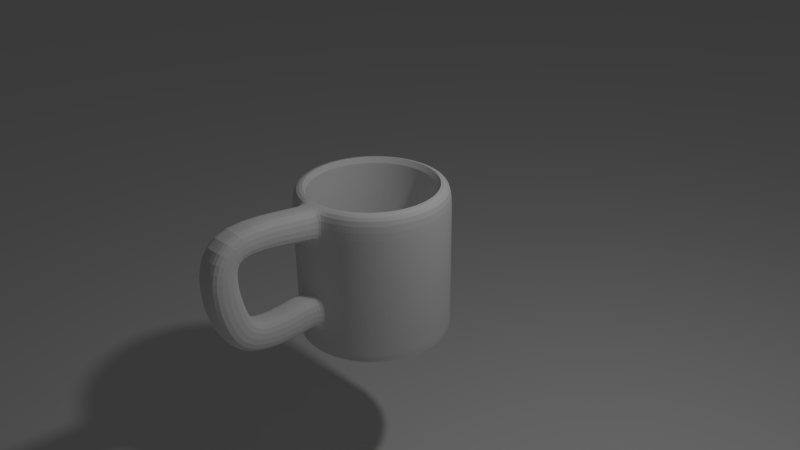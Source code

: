# Source: cup.blend  (saved by Blender 2.76.0; exported with 4.5.12 LTS)
import bpy
from mathutils import Matrix  # noqa: F401  (used for matrix-valued properties, if any)

bpy.ops.wm.read_factory_settings(use_empty=True)
scene = bpy.context.scene
scene.name = 'Scene'

# ---- collections
col_collection_1 = bpy.data.collections.new('Collection 1'); scene.collection.children.link(col_collection_1)

# ---- world
world_world = bpy.data.worlds.new('World'); scene.world = world_world
world_world.color = (0.05088, 0.05088, 0.05088)
world_world.use_sun_shadow = False
world_world.sun_shadow_jitter_overblur = 0.0
world_world.cycles.sampling_method = 'MANUAL'
world_world.cycles.sample_map_resolution = 256

# ---- cameras
cam_camera = bpy.data.cameras.new('Camera')
cam_camera.clip_end = 100.0
cam_camera.lens = 35.0
cam_camera.sensor_width = 32.0
cam_camera.sensor_height = 18.0
cam_camera.ortho_scale = 7.314
cam_camera.dof.focus_distance = 0.0
cam_camera.dof.aperture_fstop = 128.0

# ---- lights
light_lamp = bpy.data.lights.new('Lamp', 'POINT')
light_lamp.transmission_factor = 0.0
light_lamp.cutoff_distance = 30.0
light_lamp.energy = 100.0
light_lamp.shadow_buffer_clip_start = 1.001
light_lamp.shadow_soft_size = 0.1
light_lamp.shadow_maximum_resolution = 0.006
light_lamp.use_absolute_resolution = True
light_lamp.cycles.use_multiple_importance_sampling = False

# ---- meshes
me_plane = bpy.data.meshes.new('Plane')
me_plane.from_pydata([(-1.0, -1.0, 0.0), (1.0, -1.0, 0.0), (-1.0, 1.0, 0.0), (1.0, 1.0, 0.0)], [], [(0, 1, 3, 2)])
me_plane.use_remesh_preserve_volume = False
me_plane.use_remesh_preserve_attributes = False
me_plane.use_mirror_vertex_groups = False
me_plane.update()
me_cylinder = bpy.data.meshes.new('Cylinder')
me_cylinder.from_pydata([(-4.845e-08, 0.8731, -1.0), (-7.047e-08, 0.8154, 1.0), (0.1703, 0.8563, -1.0), (0.1591, 0.7998, 1.0), (0.3341, 0.8066, -1.0), (0.3121, 0.7534, 1.0), (0.4851, 0.726, -1.0), (0.453, 0.678, 1.0), (0.6174, 0.6174, -1.0), (0.5766, 0.5766, 1.0), (0.726, 0.4851, -1.0), (0.678, 0.453, 1.0), (0.8066, 0.3341, -1.0), (0.7534, 0.3121, 1.0), (0.8563, 0.1703, -1.0), (0.7998, 0.1591, 1.0), (0.8731, 5.602e-08, -1.0), (0.8154, 4.717e-08, 1.0), (0.8563, -0.1703, -1.0), (0.7998, -0.1591, 1.0), (0.8066, -0.3341, -1.0), (0.7534, -0.3121, 1.0), (0.726, -0.4851, -1.0), (0.678, -0.453, 1.0), (0.6174, -0.6174, -1.0), (0.5766, -0.5766, 1.0), (0.4851, -0.726, -1.0), (0.453, -0.678, 1.0), (0.3341, -0.8066, -1.0), (0.3121, -0.7534, 1.0), (0.1703, -0.8563, -1.0), (0.1591, -0.7998, 1.0), (-2.869e-07, -0.8731, -1.0), (-2.692e-07, -0.8154, 1.0), (-0.1703, -0.8563, -1.0), (-0.1591, -0.7998, 1.0), (-0.3341, -0.8066, -1.0), (-0.3121, -0.7534, 1.0), (-0.4851, -0.726, -1.0), (-0.453, -0.678, 1.0), (-0.6174, -0.6174, -1.0), (-0.5766, -0.5766, 1.0), (-0.726, -0.4851, -1.0), (-0.678, -0.453, 1.0), (-0.8066, -0.3341, -1.0), (-0.7534, -0.3121, 1.0), (-0.8563, -0.1703, -1.0), (-0.7998, -0.1591, 1.0), (-0.8731, 8.497e-07, -1.0), (-0.8154, 7.97e-07, 1.0), (-0.8563, 0.1703, -1.0), (-0.7998, 0.1591, 1.0), (-0.8066, 0.3341, -1.0), (-0.7534, 0.3121, 1.0), (-0.726, 0.4851, -1.0), (-0.678, 0.453, 1.0), (-0.6174, 0.6174, -1.0), (-0.5766, 0.5766, 1.0), (-0.4851, 0.726, -1.0), (-0.453, 0.678, 1.0), (-0.3341, 0.8066, -1.0), (-0.3121, 0.7534, 1.0), (-0.1703, 0.8563, -1.0), (-0.1591, 0.7998, 1.0), (0.1951, 0.9808, 1.0), (0.0, 1.0, 1.0), (0.3827, 0.9239, 1.0), (0.5556, 0.8315, 1.0), (0.7071, 0.7071, 1.0), (0.8315, 0.5556, 1.0), (0.9239, 0.3827, 1.0), (0.9808, 0.1951, 1.0), (1.0, 7.55e-08, 1.0), (0.9808, -0.1951, 1.0), (0.9239, -0.3827, 1.0), (0.8315, -0.5556, 1.0), (0.7071, -0.7071, 1.0), (0.5556, -0.8315, 1.0), (0.3827, -0.9239, 1.0), (0.1951, -0.9808, 1.0), (-3.258e-07, -1.0, 1.0), (-0.1951, -0.9808, 1.0), (-0.3827, -0.9239, 1.0), (-0.5556, -0.8315, 1.0), (-0.7071, -0.7071, 1.0), (-0.8315, -0.5556, 1.0), (-0.9239, -0.3827, 1.0), (-0.9808, -0.1951, 1.0), (-1.0, 9.656e-07, 1.0), (-0.9808, 0.1951, 1.0), (-0.9239, 0.3827, 1.0), (-0.8315, 0.5556, 1.0), (-0.7071, 0.7071, 1.0), (-0.5556, 0.8315, 1.0), (-0.3827, 0.9239, 1.0), (-0.1951, 0.9808, 1.0), (0.09914, 0.4984, -0.8), (-7.09e-08, 0.5082, -0.8), (0.1945, 0.4695, -0.8), (0.2823, 0.4225, -0.8), (0.3593, 0.3593, -0.8), (0.4225, 0.2823, -0.8), (0.4695, 0.1945, -0.8), (0.4984, 0.09914, -0.8), (0.5082, -1.023e-08, -0.8), (0.4984, -0.09914, -0.8), (0.4695, -0.1945, -0.8), (0.4225, -0.2823, -0.8), (0.3593, -0.3593, -0.8), (0.2823, -0.4225, -0.8), (0.1945, -0.4695, -0.8), (0.09914, -0.4984, -0.8), (-5.316e-08, -0.5082, -0.8), (-0.09914, -0.4984, -0.8), (-0.1945, -0.4695, -0.8), (-0.2823, -0.4225, -0.8), (-0.3593, -0.3593, -0.8), (-0.4225, -0.2823, -0.8), (-0.4695, -0.1945, -0.8), (-0.4984, -0.09914, -0.8), (-0.5082, 4.992e-07, -0.8), (-0.4984, 0.09914, -0.8), (-0.4695, 0.1945, -0.8), (-0.4225, 0.2823, -0.8), (-0.3593, 0.3593, -0.8), (-0.2823, 0.4225, -0.8), (-0.1945, 0.4695, -0.8), (-0.09914, 0.4984, -0.8), (0.0, 1.0, -0.6), (0.0, 1.0, -0.2), (0.0, 1.0, 0.2), (0.0, 1.0, 0.6), (0.1951, 0.9808, 0.6), (0.1951, 0.9808, 0.2), (0.1951, 0.9808, -0.2), (0.1951, 0.9808, -0.6), (0.3827, 0.9239, 0.6), (0.3827, 0.9239, 0.2), (0.3827, 0.9239, -0.2), (0.3827, 0.9239, -0.6), (0.5556, 0.8315, 0.6), (0.5556, 0.8315, 0.2), (0.5556, 0.8315, -0.2), (0.5556, 0.8315, -0.6), (0.7071, 0.7071, 0.6), (0.7071, 0.7071, 0.2), (0.7071, 0.7071, -0.2), (0.7071, 0.7071, -0.6), (0.8315, 0.5556, 0.6), (0.8315, 0.5556, 0.2), (0.8315, 0.5556, -0.2), (0.8315, 0.5556, -0.6), (0.9239, 0.3827, 0.6), (0.9239, 0.3827, 0.2), (0.9239, 0.3827, -0.2), (0.9239, 0.3827, -0.6), (0.9808, 0.1951, 0.6), (0.9808, 0.1951, 0.2), (0.9808, 0.1951, -0.2), (0.9808, 0.1951, -0.6), (1.0, 7.55e-08, 0.6), (1.0, 7.55e-08, 0.2), (1.0, 7.55e-08, -0.2), (1.0, 7.55e-08, -0.6), (0.9808, -0.1951, 0.6), (0.9808, -0.1951, 0.2), (0.9808, -0.1951, -0.2), (0.9808, -0.1951, -0.6), (0.9239, -0.3827, 0.6), (0.9239, -0.3827, 0.2), (0.9239, -0.3827, -0.2), (0.9239, -0.3827, -0.6), (0.8315, -0.5556, 0.6), (0.8315, -0.5556, 0.2), (0.8315, -0.5556, -0.2), (0.8315, -0.5556, -0.6), (0.7071, -0.7071, 0.6), (0.7071, -0.7071, 0.2), (0.7071, -0.7071, -0.2), (0.7071, -0.7071, -0.6), (0.5556, -0.8315, 0.6), (0.5556, -0.8315, 0.2), (0.5556, -0.8315, -0.2), (0.5556, -0.8315, -0.6), (0.3827, -0.9239, 0.6), (0.3827, -0.9239, 0.2), (0.3827, -0.9239, -0.2), (0.3827, -0.9239, -0.6), (0.1951, -0.9808, 0.6), (0.1951, -0.9808, 0.2), (0.1951, -0.9808, -0.2), (0.1951, -0.9808, -0.6), (-3.258e-07, -1.0, 0.6), (-3.258e-07, -1.0, 0.2), (-3.258e-07, -1.0, -0.2), (-3.258e-07, -1.0, -0.6), (-0.1951, -0.9808, 0.6), (-0.1951, -0.9808, 0.2), (-0.1951, -0.9808, -0.2), (-0.1951, -0.9808, -0.6), (-0.3827, -0.9239, 0.6), (-0.3827, -0.9239, 0.2), (-0.3827, -0.9239, -0.2), (-0.3827, -0.9239, -0.6), (-0.5556, -0.8315, 0.6), (-0.5556, -0.8315, 0.2), (-0.5556, -0.8315, -0.2), (-0.5556, -0.8315, -0.6), (-0.7071, -0.7071, 0.6), (-0.7071, -0.7071, 0.2), (-0.7071, -0.7071, -0.2), (-0.7071, -0.7071, -0.6), (-0.8315, -0.5556, 0.6), (-0.8315, -0.5556, 0.2), (-0.8315, -0.5556, -0.2), (-0.8315, -0.5556, -0.6), (-0.9239, -0.3827, 0.6), (-0.9239, -0.3827, 0.2), (-0.9239, -0.3827, -0.2), (-0.9239, -0.3827, -0.6), (-0.9808, -0.1951, 0.6), (-0.9808, -0.1951, 0.2), (-0.9808, -0.1951, -0.2), (-0.9808, -0.1951, -0.6), (-1.0, 9.656e-07, 0.6), (-1.0, 9.656e-07, 0.2), (-1.0, 9.656e-07, -0.2), (-1.0, 9.656e-07, -0.6), (-0.9808, 0.1951, 0.6), (-0.9808, 0.1951, 0.2), (-0.9808, 0.1951, -0.2), (-0.9808, 0.1951, -0.6), (-0.9239, 0.3827, 0.6), (-0.9239, 0.3827, 0.2), (-0.9239, 0.3827, -0.2), (-0.9239, 0.3827, -0.6), (-0.8315, 0.5556, 0.6), (-0.8315, 0.5556, 0.2), (-0.8315, 0.5556, -0.2), (-0.8315, 0.5556, -0.6), (-0.7071, 0.7071, 0.6), (-0.7071, 0.7071, 0.2), (-0.7071, 0.7071, -0.2), (-0.7071, 0.7071, -0.6), (-0.5556, 0.8315, 0.6), (-0.5556, 0.8315, 0.2), (-0.5556, 0.8315, -0.2), (-0.5556, 0.8315, -0.6), (-0.3827, 0.9239, 0.6), (-0.3827, 0.9239, 0.2), (-0.3827, 0.9239, -0.2), (-0.3827, 0.9239, -0.6), (-0.1951, 0.9808, 0.6), (-0.1951, 0.9808, 0.2), (-0.1951, 0.9808, -0.2), (-0.1951, 0.9808, -0.6), (0.1952, 0.2668, -0.03562), (-3.258e-07, -1.071, 1.0), (0.1951, -1.052, 0.9985), (-0.1951, -1.052, 0.9985), (0.1951, -1.086, 0.5999), (-3.258e-07, -1.105, 0.6015), (-0.1951, -1.086, 0.5999), (-3.258e-07, -2.198, 1.157), (0.1951, -2.181, 1.164), (-0.1951, -2.181, 1.164), (0.1951, -2.02, 0.798), (-3.258e-07, -2.037, 0.7903), (-0.1951, -2.02, 0.798), (-3.258e-07, -2.487, 0.6952), (0.1951, -2.481, 0.7137), (-0.1951, -2.481, 0.7137), (0.1951, -2.097, 0.6036), (-3.258e-07, -2.102, 0.5851), (-0.1951, -2.097, 0.6036), (-3.258e-07, -2.457, 0.2162), (0.1951, -2.46, 0.2353), (-0.1951, -2.46, 0.2353), (0.1951, -2.063, 0.2882), (-3.258e-07, -2.061, 0.2691), (-0.1951, -2.063, 0.2882), (-3.258e-07, -2.367, -0.1259), (0.1951, -2.374, -0.108), (-0.1951, -2.374, -0.108), (0.1951, -2.002, 0.03761), (-3.258e-07, -1.995, 0.01972), (-0.1951, -2.002, 0.03761), (-3.258e-07, -2.122, -0.5282), (0.1951, -2.138, -0.5171), (-0.1951, -2.138, -0.5171), (0.1951, -1.907, -0.1906), (-3.258e-07, -1.891, -0.2016), (-0.1951, -1.907, -0.1906), (-3.258e-07, -1.453, -0.6096), (0.1951, -1.472, -0.61), (-0.1951, -1.472, -0.61), (0.1951, -1.479, -0.21), (-3.258e-07, -1.46, -0.2097), (-0.1951, -1.479, -0.21), (-3.258e-07, -1.128, -0.5475), (0.1951, -1.147, -0.5512), (-0.1951, -1.147, -0.5512), (0.1951, -1.224, -0.1586), (-0.1951, -1.224, -0.1586), (0.9313, -0.3846, -0.4954), (-3.258e-07, -1.224, -0.159), (0.0, 1.0, -1.0), (0.1951, 0.9808, -1.0), (0.3827, 0.9239, -1.0), (0.5556, 0.8315, -1.0), (0.7071, 0.7071, -1.0), (0.8315, 0.5556, -1.0), (0.9239, 0.3827, -1.0), (0.9808, 0.1951, -1.0), (1.0, 7.55e-08, -1.0), (0.9808, -0.1951, -1.0), (0.9239, -0.3827, -1.0), (0.8315, -0.5556, -1.0), (0.7071, -0.7071, -1.0), (0.5556, -0.8315, -1.0), (0.3827, -0.9239, -1.0), (0.1951, -0.9808, -1.0), (-3.258e-07, -1.0, -1.0), (-0.1951, -0.9808, -1.0), (-0.3827, -0.9239, -1.0), (-0.5556, -0.8315, -1.0), (-0.7071, -0.7071, -1.0), (-0.8315, -0.5556, -1.0), (-0.9239, -0.3827, -1.0), (-0.9808, -0.1951, -1.0), (-1.0, 9.656e-07, -1.0), (-0.9808, 0.1951, -1.0), (-0.9239, 0.3827, -1.0), (-0.8315, 0.5556, -1.0), (-0.7071, 0.7071, -1.0), (-0.5556, 0.8315, -1.0), (-0.3827, 0.9239, -1.0), (-0.1951, 0.9808, -1.0), (0.1591, 0.7998, -0.8), (3.291e-08, 0.8154, -0.8), (0.3121, 0.7534, -0.8), (0.453, 0.678, -0.8), (0.5766, 0.5766, -0.8), (0.678, 0.453, -0.8), (0.7534, 0.3121, -0.8), (0.7998, 0.1591, -0.8), (0.8154, 4.717e-08, -0.8), (0.7998, -0.1591, -0.8), (0.7534, -0.3121, -0.8), (0.678, -0.453, -0.8), (0.5766, -0.5766, -0.8), (0.453, -0.678, -0.8), (0.3121, -0.7534, -0.8), (0.1591, -0.7998, -0.8), (-1.658e-07, -0.8154, -0.8), (-0.1591, -0.7998, -0.8), (-0.3121, -0.7534, -0.8), (-0.453, -0.678, -0.8), (-0.5766, -0.5766, -0.8), (-0.678, -0.453, -0.8), (-0.7534, -0.3121, -0.8), (-0.7998, -0.1591, -0.8), (-0.8154, 7.97e-07, -0.8), (-0.7998, 0.1591, -0.8), (-0.7534, 0.3121, -0.8), (-0.678, 0.453, -0.8), (-0.5766, 0.5766, -0.8), (-0.453, 0.678, -0.8), (-0.3121, 0.7534, -0.8), (-0.1591, 0.7998, -0.8), (0.1107, 0.5567, -0.8), (-4.131e-08, 0.5676, -0.8), (0.2172, 0.5244, -0.8), (0.3153, 0.4719, -0.8), (0.4014, 0.4014, -0.8), (0.4719, 0.3153, -0.8), (0.5244, 0.2172, -0.8), (0.5567, 0.1107, -0.8), (0.5676, 3.568e-09, -0.8), (0.5567, -0.1107, -0.8), (0.5244, -0.2172, -0.8), (0.4719, -0.3153, -0.8), (0.4014, -0.4014, -0.8), (0.3153, -0.4719, -0.8), (0.2172, -0.5244, -0.8), (0.1107, -0.5567, -0.8), (-7.118e-08, -0.5676, -0.8), (-0.1107, -0.5567, -0.8), (-0.2172, -0.5244, -0.8), (-0.3153, -0.4719, -0.8), (-0.4014, -0.4014, -0.8), (-0.4719, -0.3153, -0.8), (-0.5244, -0.2172, -0.8), (-0.5567, -0.1107, -0.8), (-0.5676, 5.642e-07, -0.8), (-0.5567, 0.1107, -0.8), (-0.5244, 0.2172, -0.8), (-0.4719, 0.3153, -0.8), (-0.4014, 0.4014, -0.8), (-0.3153, 0.4719, -0.8), (-0.2172, 0.5244, -0.8), (-0.1107, 0.5567, -0.8)], [], [(131, 65, 64, 132), (132, 64, 66, 136), (136, 66, 67, 140), (140, 67, 68, 144), (144, 68, 69, 148), (148, 69, 70, 152), (152, 70, 71, 156), (156, 71, 72, 160), (160, 72, 73, 164), (164, 73, 74, 168), (168, 74, 75, 172), (172, 75, 76, 176), (176, 76, 77, 180), (180, 77, 78, 184), (184, 78, 79, 188), (192, 188, 260, 261), (79, 80, 257, 258), (196, 81, 82, 200), (200, 82, 83, 204), (204, 83, 84, 208), (208, 84, 85, 212), (212, 85, 86, 216), (216, 86, 87, 220), (220, 87, 88, 224), (224, 88, 89, 228), (228, 89, 90, 232), (232, 90, 91, 236), (236, 91, 92, 240), (240, 92, 93, 244), (244, 93, 94, 248), (41, 39, 357, 358), (252, 95, 65, 131), (248, 94, 95, 252), (0, 2, 4, 6, 8, 10, 12, 14, 16, 18, 20, 22, 24, 26, 28, 30, 32, 34, 36, 38, 40, 42, 44, 46, 48, 50, 52, 54, 56, 58, 60, 62), (1, 3, 64, 65), (3, 5, 66, 64), (5, 7, 67, 66), (7, 9, 68, 67), (9, 11, 69, 68), (11, 13, 70, 69), (13, 15, 71, 70), (15, 17, 72, 71), (17, 19, 73, 72), (19, 21, 74, 73), (21, 23, 75, 74), (23, 25, 76, 75), (25, 27, 77, 76), (27, 29, 78, 77), (29, 31, 79, 78), (31, 33, 80, 79), (33, 35, 81, 80), (35, 37, 82, 81), (37, 39, 83, 82), (39, 41, 84, 83), (41, 43, 85, 84), (43, 45, 86, 85), (45, 47, 87, 86), (47, 49, 88, 87), (49, 51, 89, 88), (51, 53, 90, 89), (53, 55, 91, 90), (55, 57, 92, 91), (57, 59, 93, 92), (59, 61, 94, 93), (61, 63, 95, 94), (63, 1, 65, 95), (96, 97, 127, 126, 125, 124, 123, 122, 121, 120, 119, 118, 117, 116, 115, 114, 113, 112, 111, 110, 109, 108, 107, 106, 105, 104, 103, 102, 101, 100, 99, 98), (15, 13, 344, 345), (43, 41, 358, 359), (17, 15, 345, 346), (45, 43, 359, 360), (19, 17, 346, 347), (47, 45, 360, 361), (21, 19, 347, 348), (49, 47, 361, 362), (23, 21, 348, 349), (51, 49, 362, 363), (25, 23, 349, 350), (53, 51, 363, 364), (27, 25, 350, 351), (55, 53, 364, 365), (29, 27, 351, 352), (3, 1, 339, 338), (57, 55, 365, 366), (31, 29, 352, 353), (5, 3, 338, 340), (59, 57, 366, 367), (33, 31, 353, 354), (7, 5, 340, 341), (61, 59, 367, 368), (35, 33, 354, 355), (9, 7, 341, 342), (63, 61, 368, 369), (37, 35, 355, 356), (11, 9, 342, 343), (1, 63, 369, 339), (39, 37, 356, 357), (13, 11, 343, 344), (336, 251, 255, 337), (251, 250, 254, 255), (250, 249, 253, 254), (249, 248, 252, 253), (337, 255, 128, 306), (255, 254, 129, 128), (254, 253, 130, 129), (253, 252, 131, 130), (335, 247, 251, 336), (247, 246, 250, 251), (246, 245, 249, 250), (245, 244, 248, 249), (334, 243, 247, 335), (243, 242, 246, 247), (242, 241, 245, 246), (241, 240, 244, 245), (333, 239, 243, 334), (239, 238, 242, 243), (238, 237, 241, 242), (237, 236, 240, 241), (332, 235, 239, 333), (235, 234, 238, 239), (234, 233, 237, 238), (233, 232, 236, 237), (331, 231, 235, 332), (231, 230, 234, 235), (230, 229, 233, 234), (229, 228, 232, 233), (330, 227, 231, 331), (227, 226, 230, 231), (226, 225, 229, 230), (225, 224, 228, 229), (329, 223, 227, 330), (223, 222, 226, 227), (222, 221, 225, 226), (221, 220, 224, 225), (328, 219, 223, 329), (219, 218, 222, 223), (218, 217, 221, 222), (217, 216, 220, 221), (327, 215, 219, 328), (215, 214, 218, 219), (214, 213, 217, 218), (213, 212, 216, 217), (326, 211, 215, 327), (211, 210, 214, 215), (210, 209, 213, 214), (209, 208, 212, 213), (325, 207, 211, 326), (207, 206, 210, 211), (206, 205, 209, 210), (205, 204, 208, 209), (324, 203, 207, 325), (203, 202, 206, 207), (202, 201, 205, 206), (201, 200, 204, 205), (323, 199, 203, 324), (199, 198, 202, 203), (198, 197, 201, 202), (197, 196, 200, 201), (322, 195, 199, 323), (194, 193, 197, 198), (193, 192, 196, 197), (321, 191, 195, 322), (190, 189, 193, 194), (189, 188, 192, 193), (320, 187, 191, 321), (187, 186, 190, 191), (186, 185, 189, 190), (185, 184, 188, 189), (319, 183, 187, 320), (183, 182, 186, 187), (182, 181, 185, 186), (181, 180, 184, 185), (318, 179, 183, 319), (179, 178, 182, 183), (178, 177, 181, 182), (177, 176, 180, 181), (317, 175, 179, 318), (175, 174, 178, 179), (174, 173, 177, 178), (173, 172, 176, 177), (316, 171, 175, 317), (171, 170, 174, 175), (170, 169, 173, 174), (169, 168, 172, 173), (315, 167, 171, 316), (167, 166, 170, 171), (166, 165, 169, 170), (165, 164, 168, 169), (314, 163, 167, 315), (163, 162, 166, 167), (162, 161, 165, 166), (161, 160, 164, 165), (313, 159, 163, 314), (159, 158, 162, 163), (158, 157, 161, 162), (157, 156, 160, 161), (312, 155, 159, 313), (155, 154, 158, 159), (154, 153, 157, 158), (153, 152, 156, 157), (311, 151, 155, 312), (151, 150, 154, 155), (150, 149, 153, 154), (149, 148, 152, 153), (310, 147, 151, 311), (147, 146, 150, 151), (146, 145, 149, 150), (145, 144, 148, 149), (309, 143, 147, 310), (143, 142, 146, 147), (142, 141, 145, 146), (141, 140, 144, 145), (308, 139, 143, 309), (139, 138, 142, 143), (138, 137, 141, 142), (137, 136, 140, 141), (307, 135, 139, 308), (135, 134, 138, 139), (134, 133, 137, 138), (133, 132, 136, 137), (306, 128, 135, 307), (128, 129, 134, 135), (129, 130, 133, 134), (130, 131, 132, 133), (257, 259, 265, 263), (262, 261, 267, 268), (196, 192, 261, 262), (80, 81, 259, 257), (81, 196, 262, 259), (188, 79, 258, 260), (265, 268, 274, 271), (267, 266, 272, 273), (261, 260, 266, 267), (259, 262, 268, 265), (260, 258, 264, 266), (258, 257, 263, 264), (269, 271, 277, 275), (274, 273, 279, 280), (266, 264, 270, 272), (264, 263, 269, 270), (268, 267, 273, 274), (263, 265, 271, 269), (277, 280, 286, 283), (279, 278, 284, 285), (273, 272, 278, 279), (271, 274, 280, 277), (272, 270, 276, 278), (270, 269, 275, 276), (281, 283, 289, 287), (286, 285, 291, 292), (278, 276, 282, 284), (276, 275, 281, 282), (280, 279, 285, 286), (275, 277, 283, 281), (290, 288, 294, 296), (289, 292, 298, 295), (285, 284, 290, 291), (283, 286, 292, 289), (284, 282, 288, 290), (282, 281, 287, 288), (293, 295, 301, 299), (288, 287, 293, 294), (292, 291, 297, 298), (287, 289, 295, 293), (291, 290, 296, 297), (198, 303, 305, 194), (295, 298, 303, 301), (296, 294, 300, 302), (294, 293, 299, 300), (194, 305, 302, 190), (198, 199, 301, 303), (190, 302, 300, 191), (195, 191, 300, 299), (298, 297, 305, 303), (297, 296, 302, 305), (199, 195, 299, 301), (2, 0, 306, 307), (4, 2, 307, 308), (6, 4, 308, 309), (8, 6, 309, 310), (10, 8, 310, 311), (12, 10, 311, 312), (14, 12, 312, 313), (16, 14, 313, 314), (18, 16, 314, 315), (20, 18, 315, 316), (22, 20, 316, 317), (24, 22, 317, 318), (26, 24, 318, 319), (28, 26, 319, 320), (30, 28, 320, 321), (32, 30, 321, 322), (34, 32, 322, 323), (36, 34, 323, 324), (38, 36, 324, 325), (40, 38, 325, 326), (42, 40, 326, 327), (44, 42, 327, 328), (46, 44, 328, 329), (48, 46, 329, 330), (50, 48, 330, 331), (52, 50, 331, 332), (54, 52, 332, 333), (56, 54, 333, 334), (58, 56, 334, 335), (60, 58, 335, 336), (62, 60, 336, 337), (0, 62, 337, 306), (371, 370, 338, 339), (370, 372, 340, 338), (372, 373, 341, 340), (373, 374, 342, 341), (374, 375, 343, 342), (375, 376, 344, 343), (376, 377, 345, 344), (377, 378, 346, 345), (378, 379, 347, 346), (379, 380, 348, 347), (380, 381, 349, 348), (381, 382, 350, 349), (382, 383, 351, 350), (383, 384, 352, 351), (384, 385, 353, 352), (385, 386, 354, 353), (386, 387, 355, 354), (387, 388, 356, 355), (388, 389, 357, 356), (389, 390, 358, 357), (390, 391, 359, 358), (391, 392, 360, 359), (392, 393, 361, 360), (393, 394, 362, 361), (394, 395, 363, 362), (395, 396, 364, 363), (396, 397, 365, 364), (397, 398, 366, 365), (398, 399, 367, 366), (399, 400, 368, 367), (400, 401, 369, 368), (401, 371, 339, 369), (97, 96, 370, 371), (96, 98, 372, 370), (98, 99, 373, 372), (99, 100, 374, 373), (100, 101, 375, 374), (101, 102, 376, 375), (102, 103, 377, 376), (103, 104, 378, 377), (104, 105, 379, 378), (105, 106, 380, 379), (106, 107, 381, 380), (107, 108, 382, 381), (108, 109, 383, 382), (109, 110, 384, 383), (110, 111, 385, 384), (111, 112, 386, 385), (112, 113, 387, 386), (113, 114, 388, 387), (114, 115, 389, 388), (115, 116, 390, 389), (116, 117, 391, 390), (117, 118, 392, 391), (118, 119, 393, 392), (119, 120, 394, 393), (120, 121, 395, 394), (121, 122, 396, 395), (122, 123, 397, 396), (123, 124, 398, 397), (124, 125, 399, 398), (125, 126, 400, 399), (126, 127, 401, 400), (127, 97, 371, 401)])
_k = {(306, 307): 0.49804, (307, 308): 0.49804, (308, 309): 0.49804, (309, 310): 0.49804, (310, 311): 0.49804, (311, 312): 0.49804, (312, 313): 0.49804, (313, 314): 0.49804, (314, 315): 0.49804, (315, 316): 0.49804, (316, 317): 0.49804, (317, 318): 0.49804, (318, 319): 0.49804, (319, 320): 0.49804, (320, 321): 0.49804, (321, 322): 0.49804, (322, 323): 0.49804, (323, 324): 0.49804, (324, 325): 0.49804, (325, 326): 0.49804, (326, 327): 0.49804, (327, 328): 0.49804, (328, 329): 0.49804, (329, 330): 0.49804, (330, 331): 0.49804, (331, 332): 0.49804, (332, 333): 0.49804, (333, 334): 0.49804, (334, 335): 0.49804, (335, 336): 0.49804, (336, 337): 0.49804, (306, 337): 0.49804, (1, 3): 0.49804, (3, 5): 0.49804, (5, 7): 0.49804, (7, 9): 0.49804, (9, 11): 0.49804, (11, 13): 0.49804, (13, 15): 0.49804, (15, 17): 0.49804, (17, 19): 0.49804, (19, 21): 0.49804, (21, 23): 0.49804, (23, 25): 0.49804, (25, 27): 0.49804, (27, 29): 0.49804, (29, 31): 0.49804, (31, 33): 0.49804, (33, 35): 0.49804, (35, 37): 0.49804, (37, 39): 0.49804, (39, 41): 0.49804, (41, 43): 0.49804, (43, 45): 0.49804, (45, 47): 0.49804, (47, 49): 0.49804, (49, 51): 0.49804, (51, 53): 0.49804, (53, 55): 0.49804, (55, 57): 0.49804, (57, 59): 0.49804, (59, 61): 0.49804, (61, 63): 0.49804, (1, 63): 0.49804, (0, 2): 0.49804, (2, 4): 0.49804, (4, 6): 0.49804, (6, 8): 0.49804, (8, 10): 0.49804, (10, 12): 0.49804, (12, 14): 0.49804, (14, 16): 0.49804, (16, 18): 0.49804, (18, 20): 0.49804, (20, 22): 0.49804, (22, 24): 0.49804, (24, 26): 0.49804, (26, 28): 0.49804, (28, 30): 0.49804, (30, 32): 0.49804, (32, 34): 0.49804, (34, 36): 0.49804, (36, 38): 0.49804, (38, 40): 0.49804, (40, 42): 0.49804, (42, 44): 0.49804, (44, 46): 0.49804, (46, 48): 0.49804, (48, 50): 0.49804, (50, 52): 0.49804, (52, 54): 0.49804, (54, 56): 0.49804, (56, 58): 0.49804, (58, 60): 0.49804, (60, 62): 0.49804, (0, 62): 0.49804}
me_cylinder.attributes.new('crease_edge', 'FLOAT', 'EDGE').data.foreach_set('value', [_k.get((min(e.vertices), max(e.vertices)), 0.0) for e in me_cylinder.edges])
me_cylinder.use_remesh_preserve_volume = False
me_cylinder.use_remesh_preserve_attributes = False
me_cylinder.use_mirror_vertex_groups = False
me_cylinder.update()

# ---- objects
ob_plane = bpy.data.objects.new('Plane', me_plane)
ob_cylinder = bpy.data.objects.new('Cylinder', me_cylinder)
ob_lamp = bpy.data.objects.new('Lamp', light_lamp)
ob_camera = bpy.data.objects.new('Camera', cam_camera)

# ---- transforms, parenting, visibility, modifiers, constraints
ob_plane.location = (1.465, -1.466, -0.749)
ob_plane.scale = (20.77, 20.77, 20.77)
ob_plane.lineart.crease_threshold = 0.0
ob_cylinder.location = (1.459, -0.8504, 0.9787)
ob_cylinder.scale = (0.4957, 0.4957, 0.4957)
ob_cylinder.lineart.crease_threshold = 0.0
_m = ob_cylinder.modifiers.new('Subsurf', 'SUBSURF')
_m.uv_smooth = 'PRESERVE_CORNERS'
_m.quality = 2
_m.levels = 4
ob_lamp.location = (3.479, -0.3521, 3.905)
ob_lamp.rotation_euler = (0.6503, 0.05522, 1.866)
ob_lamp.scale = (0.4957, 0.4957, 0.4957)
ob_lamp.lock_rotations_4d = False
ob_lamp.empty_display_type = 'ARROWS'
ob_lamp.color = (0.0, 0.0, 0.0, 0.0)
ob_lamp.lineart.crease_threshold = 0.0
ob_camera.location = (5.167, -4.076, 3.627)
ob_camera.rotation_euler = (1.109, 0.01082, 0.8149)
ob_camera.scale = (0.4957, 0.4957, 0.4957)
ob_camera.lock_rotations_4d = False
ob_camera.empty_display_type = 'ARROWS'
ob_camera.color = (0.0, 0.0, 0.0, 0.0)
ob_camera.display_type = 'WIRE'
ob_camera.lineart.crease_threshold = 0.0

# ---- collection membership
col_collection_1.objects.link(ob_plane)
col_collection_1.objects.link(ob_cylinder)
col_collection_1.objects.link(ob_lamp)
col_collection_1.objects.link(ob_camera)

# ---- scene / render settings (as saved in the file)
scene.camera = ob_camera
scene.frame_start = 1; scene.frame_end = 250; scene.frame_set(1)
scene.render.engine = 'BLENDER_EEVEE_NEXT'
scene.render.resolution_percentage = 50
scene.render.dither_intensity = 0.0
scene.cycles.use_denoising = False
scene.cycles.samples = 10
scene.cycles.sampling_pattern = 'TABULATED_SOBOL'
scene.cycles.light_sampling_threshold = 0.0
scene.cycles.use_adaptive_sampling = False
scene.cycles.use_light_tree = False
scene.cycles.blur_glossy = 0.0
scene.cycles.pixel_filter_type = 'GAUSSIAN'
scene.cycles.sample_clamp_indirect = 0.0
scene.view_settings.view_transform = 'Standard'
bpy.context.view_layer.update()
